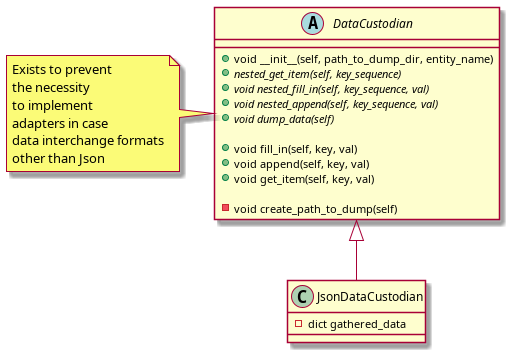

The diagram above was rendered by PlantUML. Its source (embedded in the PNG):
@startuml
'https://plantuml.com/class-diagram

abstract class DataCustodian {
    +void __init__(self, path_to_dump_dir, entity_name)
    +{abstract} nested_get_item(self, key_sequence)
    +{abstract} void nested_fill_in(self, key_sequence, val)
    +{abstract} void nested_append(self, key_sequence, val)
    +{abstract} void dump_data(self)

    +void fill_in(self, key, val)
    +void append(self, key, val)
    +void get_item(self, key, val)

    -void create_path_to_dump(self)
}

note left of DataCustodian
Exists to prevent
the necessity
to implement
adapters in case
data interchange formats
other than Json
end note

class JsonDataCustodian {
    -dict gathered_data
}

DataCustodian <|-- JsonDataCustodian

@enduml